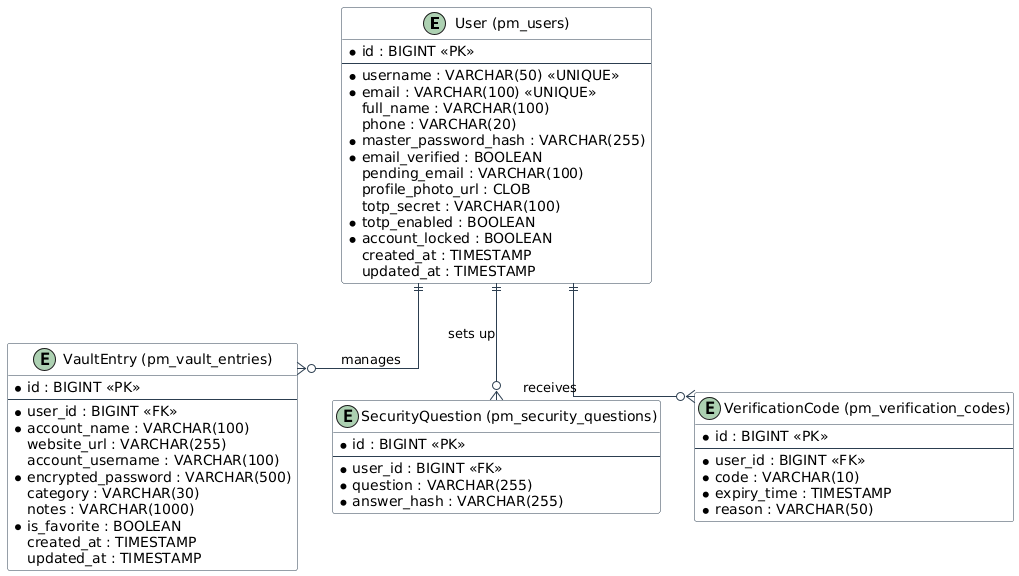

The diagram above was rendered by PlantUML. Its source (embedded in the PNG):
@startuml
skinparam linetype ortho
skinparam shadowing false
skinparam class {
    BackgroundColor White
    BorderColor #2C3E50
    ArrowColor #2C3E50
}

entity "User (pm_users)" as users {
    * id : BIGINT <<PK>>
    --
    * username : VARCHAR(50) <<UNIQUE>>
    * email : VARCHAR(100) <<UNIQUE>>
    full_name : VARCHAR(100)
    phone : VARCHAR(20)
    * master_password_hash : VARCHAR(255)
    * email_verified : BOOLEAN
    pending_email : VARCHAR(100)
    profile_photo_url : CLOB
    totp_secret : VARCHAR(100)
    * totp_enabled : BOOLEAN
    * account_locked : BOOLEAN
    created_at : TIMESTAMP
    updated_at : TIMESTAMP
}

entity "VaultEntry (pm_vault_entries)" as vault {
    * id : BIGINT <<PK>>
    --
    * user_id : BIGINT <<FK>>
    * account_name : VARCHAR(100)
    website_url : VARCHAR(255)
    account_username : VARCHAR(100)
    * encrypted_password : VARCHAR(500)
    category : VARCHAR(30)
    notes : VARCHAR(1000)
    * is_favorite : BOOLEAN
    created_at : TIMESTAMP
    updated_at : TIMESTAMP
}

entity "SecurityQuestion (pm_security_questions)" as security {
    * id : BIGINT <<PK>>
    --
    * user_id : BIGINT <<FK>>
    * question : VARCHAR(255)
    * answer_hash : VARCHAR(255)
}

entity "VerificationCode (pm_verification_codes)" as verification {
    * id : BIGINT <<PK>>
    --
    * user_id : BIGINT <<FK>>
    * code : VARCHAR(10)
    * expiry_time : TIMESTAMP
    * reason : VARCHAR(50)
}

users ||--o{ vault : "manages"
users ||--o{ security : "sets up"
users ||--o{ verification : "receives"
@enduml